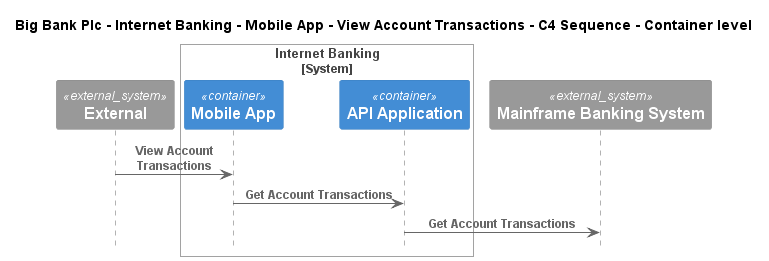

The diagram above was rendered by PlantUML. Its source (embedded in the PNG):
@startuml
!include ..\..\..\..\..\..\..\.c4s\C4_Sequence.puml

title Big Bank Plc - Internet Banking - Mobile App - View Account Transactions - C4 Sequence - Container level

System_Ext(C4InterFlow.SoftwareSystems.ExternalSystem, "External", "")

System_Boundary(BigBankPlc.SoftwareSystems.InternetBanking, "Internet Banking")
    Container(BigBankPlc.SoftwareSystems.InternetBanking.Containers.MobileApp, "Mobile App", "", "")
    Container(BigBankPlc.SoftwareSystems.InternetBanking.Containers.APIApplication, "API Application", "", "")
Boundary_End()
System_Ext(BigBankPlc.SoftwareSystems.MainframeBankingSystem, "Mainframe Banking System", "")

Rel(C4InterFlow.SoftwareSystems.ExternalSystem, BigBankPlc.SoftwareSystems.InternetBanking.Containers.MobileApp, "View Account Transactions")
Rel(BigBankPlc.SoftwareSystems.InternetBanking.Containers.MobileApp, BigBankPlc.SoftwareSystems.InternetBanking.Containers.APIApplication, "Get Account Transactions")
Rel(BigBankPlc.SoftwareSystems.InternetBanking.Containers.APIApplication, BigBankPlc.SoftwareSystems.MainframeBankingSystem, "Get Account Transactions")


@enduml